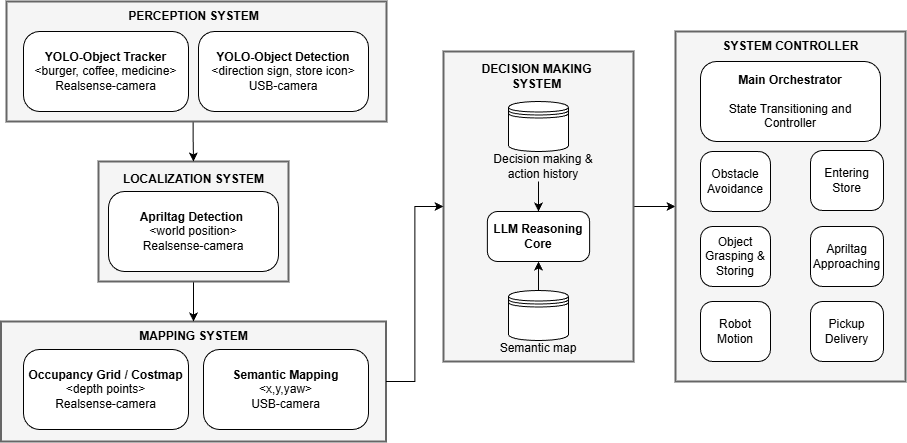

The diagram above was exported from draw.io. Its source (the exported page's mxGraphModel, read from the mxfile embedded in the PNG):
<mxGraphModel dx="1310" dy="772" grid="1" gridSize="10" guides="1" tooltips="1" connect="1" arrows="1" fold="1" page="1" pageScale="1" pageWidth="827" pageHeight="1169" math="0" shadow="0">
  <root>
    <mxCell id="0" />
    <mxCell id="1" parent="0" />
    <mxCell id="2" parent="1" style="rounded=0;whiteSpace=wrap;html=1;fillColor=#f5f5f5;fontColor=#333333;strokeColor=#666666;strokeWidth=2;" value="" vertex="1">
      <mxGeometry height="120" width="385" x="27.5" y="470" as="geometry" />
    </mxCell>
    <mxCell id="3" parent="1" style="text;html=1;whiteSpace=wrap;strokeColor=none;fillColor=none;align=center;verticalAlign=middle;rounded=0;" value="&lt;b&gt;MAPPING SYSTEM&lt;/b&gt;" vertex="1">
      <mxGeometry height="30" width="145" x="147.5" y="470" as="geometry" />
    </mxCell>
    <mxCell id="4" edge="1" parent="1" source="5" style="edgeStyle=orthogonalEdgeStyle;rounded=0;orthogonalLoop=1;jettySize=auto;html=1;exitX=0.5;exitY=1;exitDx=0;exitDy=0;entryX=0.5;entryY=0;entryDx=0;entryDy=0;" target="3">
      <mxGeometry relative="1" as="geometry" />
    </mxCell>
    <mxCell id="5" parent="1" style="rounded=0;whiteSpace=wrap;html=1;fillColor=#f5f5f5;fontColor=#333333;strokeColor=#666666;strokeWidth=2;" value="" vertex="1">
      <mxGeometry height="120" width="190" x="125" y="310" as="geometry" />
    </mxCell>
    <mxCell id="6" edge="1" parent="1" source="7" style="edgeStyle=orthogonalEdgeStyle;rounded=0;orthogonalLoop=1;jettySize=auto;html=1;exitX=0.491;exitY=0.997;exitDx=0;exitDy=0;entryX=0.5;entryY=0;entryDx=0;entryDy=0;exitPerimeter=0;" target="5">
      <mxGeometry relative="1" as="geometry" />
    </mxCell>
    <mxCell id="7" parent="1" style="rounded=0;whiteSpace=wrap;html=1;fillColor=#f5f5f5;fontColor=#333333;strokeColor=#666666;strokeWidth=2;" value="" vertex="1">
      <mxGeometry height="120" width="380" x="33" y="150" as="geometry" />
    </mxCell>
    <mxCell id="8" parent="1" style="rounded=1;whiteSpace=wrap;html=1;arcSize=20;" value="&lt;b&gt;YOLO-Object Tracker&lt;/b&gt;&lt;div&gt;&amp;lt;burger, coffee, medicine&amp;gt;&lt;br&gt;Realsense-camera&lt;/div&gt;" vertex="1">
      <mxGeometry height="80" width="165" x="50" y="180" as="geometry" />
    </mxCell>
    <mxCell id="9" parent="1" style="rounded=1;whiteSpace=wrap;html=1;arcSize=20;" value="&lt;b&gt;YOLO-Object Detection&lt;/b&gt;&lt;div&gt;&amp;lt;direction sign, store icon&amp;gt;&lt;/div&gt;&lt;div&gt;USB-camera&lt;/div&gt;" vertex="1">
      <mxGeometry height="80" width="170" x="225" y="180" as="geometry" />
    </mxCell>
    <mxCell id="10" parent="1" style="rounded=1;whiteSpace=wrap;html=1;arcSize=20;" value="&lt;div&gt;&lt;b&gt;Occupancy Grid / Costmap&lt;br&gt;&lt;/b&gt;&amp;lt;depth points&amp;gt;&lt;br&gt;Realsense-camera&lt;/div&gt;" vertex="1">
      <mxGeometry height="80" width="165" x="50" y="498" as="geometry" />
    </mxCell>
    <mxCell id="11" parent="1" style="rounded=1;whiteSpace=wrap;html=1;arcSize=20;" value="&lt;div&gt;&lt;b&gt;Apriltag Detection&amp;nbsp;&lt;br&gt;&lt;/b&gt;&amp;lt;world position&amp;gt;&lt;br&gt;Realsense-camera&lt;/div&gt;" vertex="1">
      <mxGeometry height="80" width="170" x="135" y="340" as="geometry" />
    </mxCell>
    <mxCell id="12" parent="1" style="rounded=1;whiteSpace=wrap;html=1;arcSize=20;" value="&lt;div&gt;&lt;b&gt;Semantic Mapping&lt;br&gt;&lt;/b&gt;&amp;lt;x,y,yaw&amp;gt;&lt;br&gt;USB-camera&lt;/div&gt;" vertex="1">
      <mxGeometry height="80" width="165" x="230" y="498" as="geometry" />
    </mxCell>
    <mxCell id="13" parent="1" style="text;html=1;whiteSpace=wrap;strokeColor=none;fillColor=none;align=center;verticalAlign=middle;rounded=0;" value="&lt;b&gt;PERCEPTION SYSTEM&lt;/b&gt;" vertex="1">
      <mxGeometry height="30" width="145" x="147.5" y="150" as="geometry" />
    </mxCell>
    <mxCell id="14" parent="1" style="text;html=1;whiteSpace=wrap;strokeColor=none;fillColor=none;align=center;verticalAlign=middle;rounded=0;" value="&lt;b&gt;LOCALIZATION SYSTEM&lt;/b&gt;" vertex="1">
      <mxGeometry height="30" width="145" x="147.5" y="313" as="geometry" />
    </mxCell>
    <mxCell id="15" edge="1" parent="1" source="16" style="edgeStyle=orthogonalEdgeStyle;rounded=0;orthogonalLoop=1;jettySize=auto;html=1;exitX=1;exitY=0.5;exitDx=0;exitDy=0;entryX=0;entryY=0.5;entryDx=0;entryDy=0;" target="25">
      <mxGeometry relative="1" as="geometry" />
    </mxCell>
    <mxCell id="16" parent="1" style="rounded=0;whiteSpace=wrap;html=1;fillColor=#f5f5f5;fontColor=#333333;strokeColor=#666666;strokeWidth=2;" value="" vertex="1">
      <mxGeometry height="310" width="190" x="470" y="200" as="geometry" />
    </mxCell>
    <mxCell id="17" parent="1" style="shape=datastore;whiteSpace=wrap;html=1;" value="" vertex="1">
      <mxGeometry height="50" width="60" x="535" y="250" as="geometry" />
    </mxCell>
    <mxCell id="18" edge="1" parent="1" style="edgeStyle=orthogonalEdgeStyle;rounded=0;orthogonalLoop=1;jettySize=auto;html=1;exitX=0.5;exitY=1;exitDx=0;exitDy=0;entryX=0.5;entryY=0;entryDx=0;entryDy=0;" target="22">
      <mxGeometry relative="1" as="geometry">
        <mxPoint x="565" y="330" as="sourcePoint" />
      </mxGeometry>
    </mxCell>
    <mxCell id="19" parent="1" style="text;html=1;whiteSpace=wrap;strokeColor=none;fillColor=none;align=center;verticalAlign=middle;rounded=0;" value="Decision making &amp;amp; action history" vertex="1">
      <mxGeometry height="30" width="135.5" x="502.25" y="300" as="geometry" />
    </mxCell>
    <mxCell id="20" parent="1" style="shape=datastore;whiteSpace=wrap;html=1;" value="" vertex="1">
      <mxGeometry height="50" width="60" x="535" y="439" as="geometry" />
    </mxCell>
    <mxCell id="21" parent="1" style="text;html=1;whiteSpace=wrap;strokeColor=none;fillColor=none;align=center;verticalAlign=middle;rounded=0;" value="Semantic map" vertex="1">
      <mxGeometry height="30" width="190" x="470" y="482" as="geometry" />
    </mxCell>
    <mxCell id="22" parent="1" style="rounded=1;whiteSpace=wrap;html=1;arcSize=20;" value="&lt;div&gt;&lt;b&gt;LLM Reasoning Core&lt;/b&gt;&lt;/div&gt;" vertex="1">
      <mxGeometry height="50" width="102.25" x="513.87" y="360" as="geometry" />
    </mxCell>
    <mxCell id="23" edge="1" parent="1" source="20" style="edgeStyle=orthogonalEdgeStyle;rounded=0;orthogonalLoop=1;jettySize=auto;html=1;exitX=0.5;exitY=0;exitDx=0;exitDy=0;entryX=0.5;entryY=1;entryDx=0;entryDy=0;" target="22">
      <mxGeometry relative="1" as="geometry">
        <mxPoint x="570" y="350" as="sourcePoint" />
        <mxPoint x="570" y="380" as="targetPoint" />
      </mxGeometry>
    </mxCell>
    <mxCell id="24" parent="1" style="text;html=1;whiteSpace=wrap;strokeColor=none;fillColor=none;align=center;verticalAlign=middle;rounded=0;" value="&lt;b&gt;DECISION MAKING SYSTEM&lt;/b&gt;" vertex="1">
      <mxGeometry height="30" width="145" x="491.49" y="210" as="geometry" />
    </mxCell>
    <mxCell id="25" parent="1" style="rounded=0;whiteSpace=wrap;html=1;fillColor=#f5f5f5;fontColor=#333333;strokeColor=#666666;strokeWidth=2;" value="" vertex="1">
      <mxGeometry height="350" width="230" x="702" y="180" as="geometry" />
    </mxCell>
    <mxCell id="26" parent="1" style="rounded=1;whiteSpace=wrap;html=1;arcSize=20;" value="&lt;div&gt;&lt;b&gt;Main Orchestrator&lt;/b&gt;&lt;/div&gt;&lt;div&gt;&lt;b&gt;&lt;br&gt;&lt;/b&gt;&lt;/div&gt;&lt;div&gt;State Transitioning and Controller&lt;/div&gt;" vertex="1">
      <mxGeometry height="80" width="180" x="727" y="210" as="geometry" />
    </mxCell>
    <mxCell id="27" parent="1" style="rounded=1;whiteSpace=wrap;html=1;arcSize=20;fontStyle=0" value="&lt;span&gt;Obstacle Avoidance&lt;/span&gt;" vertex="1">
      <mxGeometry height="60" width="70" x="727" y="300" as="geometry" />
    </mxCell>
    <mxCell id="28" parent="1" style="rounded=1;whiteSpace=wrap;html=1;arcSize=20;fontStyle=0" value="&lt;span&gt;Entering Store&lt;/span&gt;" vertex="1">
      <mxGeometry height="60" width="73" x="837" y="299" as="geometry" />
    </mxCell>
    <mxCell id="29" parent="1" style="rounded=1;whiteSpace=wrap;html=1;arcSize=20;fontStyle=0" value="&lt;span&gt;Object Grasping &amp;amp; Storing&lt;/span&gt;" vertex="1">
      <mxGeometry height="60" width="70" x="727" y="375" as="geometry" />
    </mxCell>
    <mxCell id="30" parent="1" style="rounded=1;whiteSpace=wrap;html=1;arcSize=20;fontStyle=0" value="&lt;span&gt;Apriltag Approaching&lt;/span&gt;" vertex="1">
      <mxGeometry height="60" width="73" x="837" y="375" as="geometry" />
    </mxCell>
    <mxCell id="31" parent="1" style="rounded=1;whiteSpace=wrap;html=1;arcSize=20;fontStyle=0" value="&lt;span&gt;Robot Motion&lt;/span&gt;" vertex="1">
      <mxGeometry height="60" width="70" x="727" y="450" as="geometry" />
    </mxCell>
    <mxCell id="32" parent="1" style="rounded=1;whiteSpace=wrap;html=1;arcSize=20;fontStyle=0" value="&lt;span&gt;Pickup Delivery&lt;/span&gt;" vertex="1">
      <mxGeometry height="60" width="73" x="837" y="450" as="geometry" />
    </mxCell>
    <mxCell id="33" edge="1" parent="1" source="2" style="edgeStyle=orthogonalEdgeStyle;rounded=0;orthogonalLoop=1;jettySize=auto;html=1;exitX=1;exitY=0.5;exitDx=0;exitDy=0;entryX=0;entryY=0.5;entryDx=0;entryDy=0;" target="16">
      <mxGeometry relative="1" as="geometry" />
    </mxCell>
    <mxCell id="34" parent="1" style="text;html=1;whiteSpace=wrap;strokeColor=none;fillColor=none;align=center;verticalAlign=middle;rounded=0;" value="&lt;b&gt;SYSTEM CONTROLLER&lt;/b&gt;" vertex="1">
      <mxGeometry height="30" width="145" x="744.5" y="180" as="geometry" />
    </mxCell>
  </root>
</mxGraphModel>